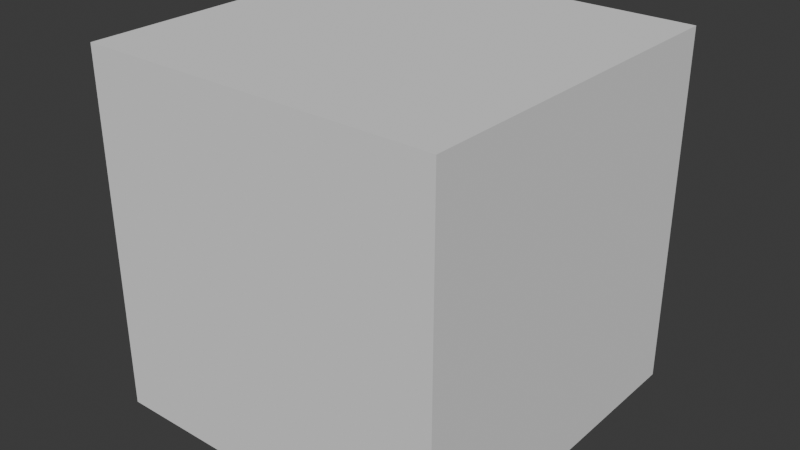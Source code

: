 # Source: LowPolyChar.blend  (saved by Blender 4.0.36; exported with 4.5.12 LTS)
import bpy
from mathutils import Matrix  # noqa: F401  (used for matrix-valued properties, if any)

bpy.ops.wm.read_factory_settings(use_empty=True)
scene = bpy.context.scene
scene.name = 'Scene'

# ---- collections
col_collection = bpy.data.collections.new('Collection'); scene.collection.children.link(col_collection)
col_references = bpy.data.collections.new('References'); scene.collection.children.link(col_references)

# ---- world
world_world = bpy.data.worlds.new('World'); scene.world = world_world
world_world.use_nodes = True; world_world.node_tree.nodes.clear()
_N = world_world.node_tree.nodes; _L = world_world.node_tree.links
n0 = _N.new('ShaderNodeOutputWorld'); n0.name = 'World Output'; n0.location = (300, 300)
n1 = _N.new('ShaderNodeBackground'); n1.name = 'Background'; n1.location = (10, 300)
n1.inputs[0].default_value = (0.05088, 0.05088, 0.05088, 1.0)
_L.new(n1.outputs[0], n0.inputs[0])
n0.is_active_output = True
world_world.color = (0.05088, 0.05088, 0.05088)
world_world.use_sun_shadow = False
world_world.sun_shadow_jitter_overblur = 0.0

# ---- meshes
me_cube_001 = bpy.data.meshes.new('Cube.001')
me_cube_001.from_pydata([(-1.0, -1.0, -1.0), (-1.0, -1.0, 1.0), (-1.0, 1.0, -1.0), (-1.0, 1.0, 1.0), (1.0, -1.0, -1.0), (1.0, -1.0, 1.0), (1.0, 1.0, -1.0), (1.0, 1.0, 1.0)], [], [(0, 1, 3, 2), (2, 3, 7, 6), (6, 7, 5, 4), (4, 5, 1, 0), (2, 6, 4, 0), (7, 3, 1, 5)])
_uv = me_cube_001.uv_layers.new(name='UVMap')
_uv.uv.foreach_set('vector', [0.375, 0.0, 0.625, 0.0, 0.625, 0.25, 0.375, 0.25, 0.375, 0.25, 0.625, 0.25, 0.625, 0.5, 0.375, 0.5, 0.375, 0.5, 0.625, 0.5, 0.625, 0.75, 0.375, 0.75, 0.375, 0.75, 0.625, 0.75, 0.625, 1.0, 0.375, 1.0, 0.125, 0.5, 0.375, 0.5, 0.375, 0.75, 0.125, 0.75, 0.625, 0.5, 0.875, 0.5, 0.875, 0.75, 0.625, 0.75])
me_cube_001.update()

# ---- objects
ob_cube = bpy.data.objects.new('Cube', me_cube_001)
ob_front = bpy.data.objects.new('Front', None)
ob_side = bpy.data.objects.new('Side', None)

# ---- transforms, parenting, visibility, modifiers, constraints
ob_cube.location = (0.0, 0.0, 1.0)
ob_front.location = (-4.18, 1.327, 1.009)
ob_front.rotation_euler = (1.571, -0.0, 1.571)
ob_front.scale = (0.7806, 0.7806, 0.7806)
ob_front.empty_display_type = 'IMAGE'
ob_front.empty_display_size = 5.0
ob_side.location = (0.0, -3.903, 1.009)
ob_side.rotation_euler = (1.571, -0.0, 3.142)
ob_side.scale = (0.7806, 0.7806, 0.7806)
ob_side.empty_display_type = 'IMAGE'
ob_side.empty_display_size = 5.0

# ---- collection membership
col_collection.objects.link(ob_cube)
col_references.objects.link(ob_front)
col_references.objects.link(ob_side)

# ---- scene / render settings (as saved in the file)
scene.frame_start = 1; scene.frame_end = 250; scene.frame_set(0)
scene.render.engine = 'BLENDER_EEVEE_NEXT'
scene.cycles.sampling_pattern = 'TABULATED_SOBOL'
bpy.context.view_layer.update()

# ---- added for rendering (the .blend has no active camera and no usable light): camera, sun
cam_auto = bpy.data.cameras.new('AutoCamera')
cam_auto.lens = 50.0
cam_auto.sensor_width = 36.0
cam_auto.clip_end = 1000.0
ob_auto_camera = bpy.data.objects.new('AutoCamera', cam_auto)
scene.collection.objects.link(ob_auto_camera)
ob_auto_camera.location = (3.20507, -3.84609, 3.56406)
ob_auto_camera.rotation_euler = (1.09748, -7.21219e-08, 0.694738)
scene.camera = ob_auto_camera
light_auto_sun = bpy.data.lights.new('AutoSun', 'SUN')
light_auto_sun.energy = 3.0
light_auto_sun.angle = 0.0523599
ob_auto_sun = bpy.data.objects.new('AutoSun', light_auto_sun)
scene.collection.objects.link(ob_auto_sun)
ob_auto_sun.rotation_euler = (0.872665, 0.174533, 0.523599)
bpy.context.view_layer.update()
